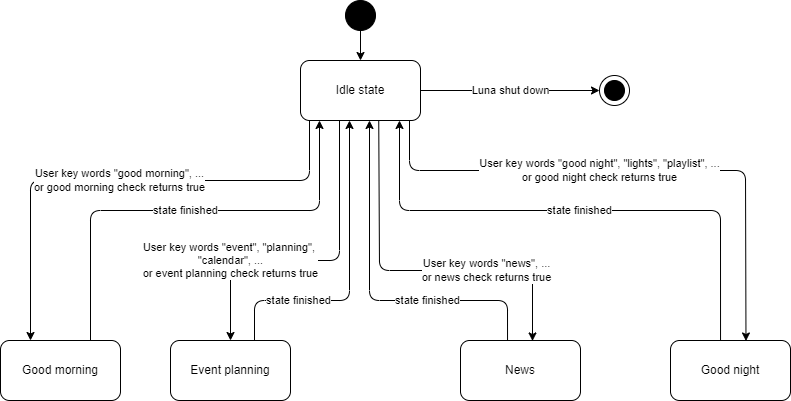

The diagram above was exported from draw.io. Its source (the exported page's mxGraphModel, read from the mxfile embedded in the PNG):
<mxGraphModel dx="693" dy="541" grid="1" gridSize="10" guides="1" tooltips="1" connect="1" arrows="1" fold="1" page="1" pageScale="1" pageWidth="850" pageHeight="1100" math="0" shadow="0">
  <root>
    <mxCell id="0" />
    <mxCell id="1" parent="0" />
    <mxCell id="4" value="" style="edgeStyle=none;html=1;" parent="1" source="2" target="3" edge="1">
      <mxGeometry relative="1" as="geometry" />
    </mxCell>
    <mxCell id="2" value="" style="ellipse;whiteSpace=wrap;html=1;aspect=fixed;fillColor=#000000;" parent="1" vertex="1">
      <mxGeometry x="376" y="30" width="30" height="30" as="geometry" />
    </mxCell>
    <mxCell id="3" value="Idle state" style="rounded=1;whiteSpace=wrap;html=1;fillColor=#FFFFFF;" parent="1" vertex="1">
      <mxGeometry x="331" y="90" width="120" height="60" as="geometry" />
    </mxCell>
    <mxCell id="5" value="Good morning" style="rounded=1;whiteSpace=wrap;html=1;fillColor=#FFFFFF;" parent="1" vertex="1">
      <mxGeometry x="31" y="370" width="120" height="60" as="geometry" />
    </mxCell>
    <mxCell id="6" value="Event planning" style="rounded=1;whiteSpace=wrap;html=1;fillColor=#FFFFFF;" parent="1" vertex="1">
      <mxGeometry x="201" y="370" width="120" height="60" as="geometry" />
    </mxCell>
    <mxCell id="7" value="News" style="rounded=1;whiteSpace=wrap;html=1;fillColor=#FFFFFF;" parent="1" vertex="1">
      <mxGeometry x="491" y="370" width="120" height="60" as="geometry" />
    </mxCell>
    <mxCell id="8" value="Good night" style="rounded=1;whiteSpace=wrap;html=1;fillColor=#FFFFFF;" parent="1" vertex="1">
      <mxGeometry x="701" y="370" width="120" height="60" as="geometry" />
    </mxCell>
    <mxCell id="11" value="User key words &quot;good morning&quot;, ...&#10;or good morning check returns true" style="endArrow=classic;html=1;entryX=0.25;entryY=0;entryDx=0;entryDy=0;" parent="1" target="5" edge="1">
      <mxGeometry x="0.002" width="50" height="50" relative="1" as="geometry">
        <mxPoint x="340" y="150" as="sourcePoint" />
        <mxPoint x="441" y="100" as="targetPoint" />
        <Array as="points">
          <mxPoint x="340" y="210" />
          <mxPoint x="61" y="210" />
        </Array>
        <mxPoint as="offset" />
      </mxGeometry>
    </mxCell>
    <mxCell id="12" value="state finished" style="endArrow=classic;html=1;exitX=0.75;exitY=0;exitDx=0;exitDy=0;" parent="1" source="5" edge="1">
      <mxGeometry width="50" height="50" relative="1" as="geometry">
        <mxPoint x="311" y="310" as="sourcePoint" />
        <mxPoint x="350" y="150" as="targetPoint" />
        <Array as="points">
          <mxPoint x="121" y="240" />
          <mxPoint x="350" y="240" />
        </Array>
      </mxGeometry>
    </mxCell>
    <mxCell id="13" value="User key words &quot;event&quot;, &quot;planning&quot;, &#10;&quot;calendar&quot;, ...&#10;or event planning check returns true" style="endArrow=classic;html=1;entryX=0.5;entryY=0;entryDx=0;entryDy=0;" parent="1" target="6" edge="1">
      <mxGeometry x="0.5137" width="50" height="50" relative="1" as="geometry">
        <mxPoint x="370" y="150" as="sourcePoint" />
        <mxPoint x="311" y="340" as="targetPoint" />
        <Array as="points">
          <mxPoint x="370" y="290" />
          <mxPoint x="261" y="290" />
        </Array>
        <mxPoint as="offset" />
      </mxGeometry>
    </mxCell>
    <mxCell id="14" value="state finished" style="endArrow=classic;html=1;exitX=0.7;exitY=0.008;exitDx=0;exitDy=0;exitPerimeter=0;" parent="1" source="6" edge="1">
      <mxGeometry x="-0.4702" width="50" height="50" relative="1" as="geometry">
        <mxPoint x="501" y="300" as="sourcePoint" />
        <mxPoint x="380" y="150" as="targetPoint" />
        <Array as="points">
          <mxPoint x="285" y="330" />
          <mxPoint x="380" y="330" />
        </Array>
        <mxPoint as="offset" />
      </mxGeometry>
    </mxCell>
    <mxCell id="15" value="User key words &quot;news&quot;, ...&#10;or news check returns true" style="endArrow=classic;html=1;entryX=0.6;entryY=0.008;entryDx=0;entryDy=0;entryPerimeter=0;exitX=0.652;exitY=1.008;exitDx=0;exitDy=0;exitPerimeter=0;" parent="1" source="3" target="7" edge="1">
      <mxGeometry x="0.3794" width="50" height="50" relative="1" as="geometry">
        <mxPoint x="412" y="150" as="sourcePoint" />
        <mxPoint x="591" y="280" as="targetPoint" />
        <Array as="points">
          <mxPoint x="410" y="300" />
          <mxPoint x="563" y="300" />
        </Array>
        <mxPoint as="offset" />
      </mxGeometry>
    </mxCell>
    <mxCell id="16" value="state finished" style="endArrow=classic;html=1;exitX=0.392;exitY=0.008;exitDx=0;exitDy=0;exitPerimeter=0;" parent="1" source="7" edge="1">
      <mxGeometry x="-0.3287" width="50" height="50" relative="1" as="geometry">
        <mxPoint x="531" y="310" as="sourcePoint" />
        <mxPoint x="400" y="150" as="targetPoint" />
        <Array as="points">
          <mxPoint x="538" y="330" />
          <mxPoint x="400" y="330" />
        </Array>
        <mxPoint as="offset" />
      </mxGeometry>
    </mxCell>
    <mxCell id="17" value="&lt;div&gt;User key words &quot;good night&quot;, &quot;lights&quot;, &quot;playlist&quot;, ...&lt;/div&gt;&lt;div&gt;or good night check returns true&lt;/div&gt;" style="endArrow=classic;html=1;entryX=0.629;entryY=0.008;entryDx=0;entryDy=0;entryPerimeter=0;" parent="1" target="8" edge="1">
      <mxGeometry x="-0.1374" width="50" height="50" relative="1" as="geometry">
        <mxPoint x="440" y="150" as="sourcePoint" />
        <mxPoint x="501" y="250" as="targetPoint" />
        <Array as="points">
          <mxPoint x="440" y="200" />
          <mxPoint x="776" y="200" />
        </Array>
        <mxPoint as="offset" />
      </mxGeometry>
    </mxCell>
    <mxCell id="18" value="state finished" style="endArrow=classic;html=1;exitX=0.417;exitY=0.008;exitDx=0;exitDy=0;exitPerimeter=0;entryX=0.825;entryY=1;entryDx=0;entryDy=0;entryPerimeter=0;" parent="1" source="8" target="3" edge="1">
      <mxGeometry width="50" height="50" relative="1" as="geometry">
        <mxPoint x="441" y="300" as="sourcePoint" />
        <mxPoint x="441" y="150" as="targetPoint" />
        <Array as="points">
          <mxPoint x="751" y="240" />
          <mxPoint x="430" y="240" />
        </Array>
      </mxGeometry>
    </mxCell>
    <mxCell id="19" value="Luna shut down" style="endArrow=classic;html=1;exitX=1;exitY=0.5;exitDx=0;exitDy=0;entryX=0;entryY=0.5;entryDx=0;entryDy=0;" parent="1" source="3" target="20" edge="1">
      <mxGeometry width="50" height="50" relative="1" as="geometry">
        <mxPoint x="410" y="240" as="sourcePoint" />
        <mxPoint x="500" y="120" as="targetPoint" />
      </mxGeometry>
    </mxCell>
    <mxCell id="20" value="" style="ellipse;whiteSpace=wrap;html=1;aspect=fixed;fillColor=#FFFFFF;" parent="1" vertex="1">
      <mxGeometry x="630" y="105" width="30" height="30" as="geometry" />
    </mxCell>
    <mxCell id="22" value="" style="ellipse;whiteSpace=wrap;html=1;aspect=fixed;fillColor=#000000;" parent="1" vertex="1">
      <mxGeometry x="635" y="110" width="20" height="20" as="geometry" />
    </mxCell>
  </root>
</mxGraphModel>